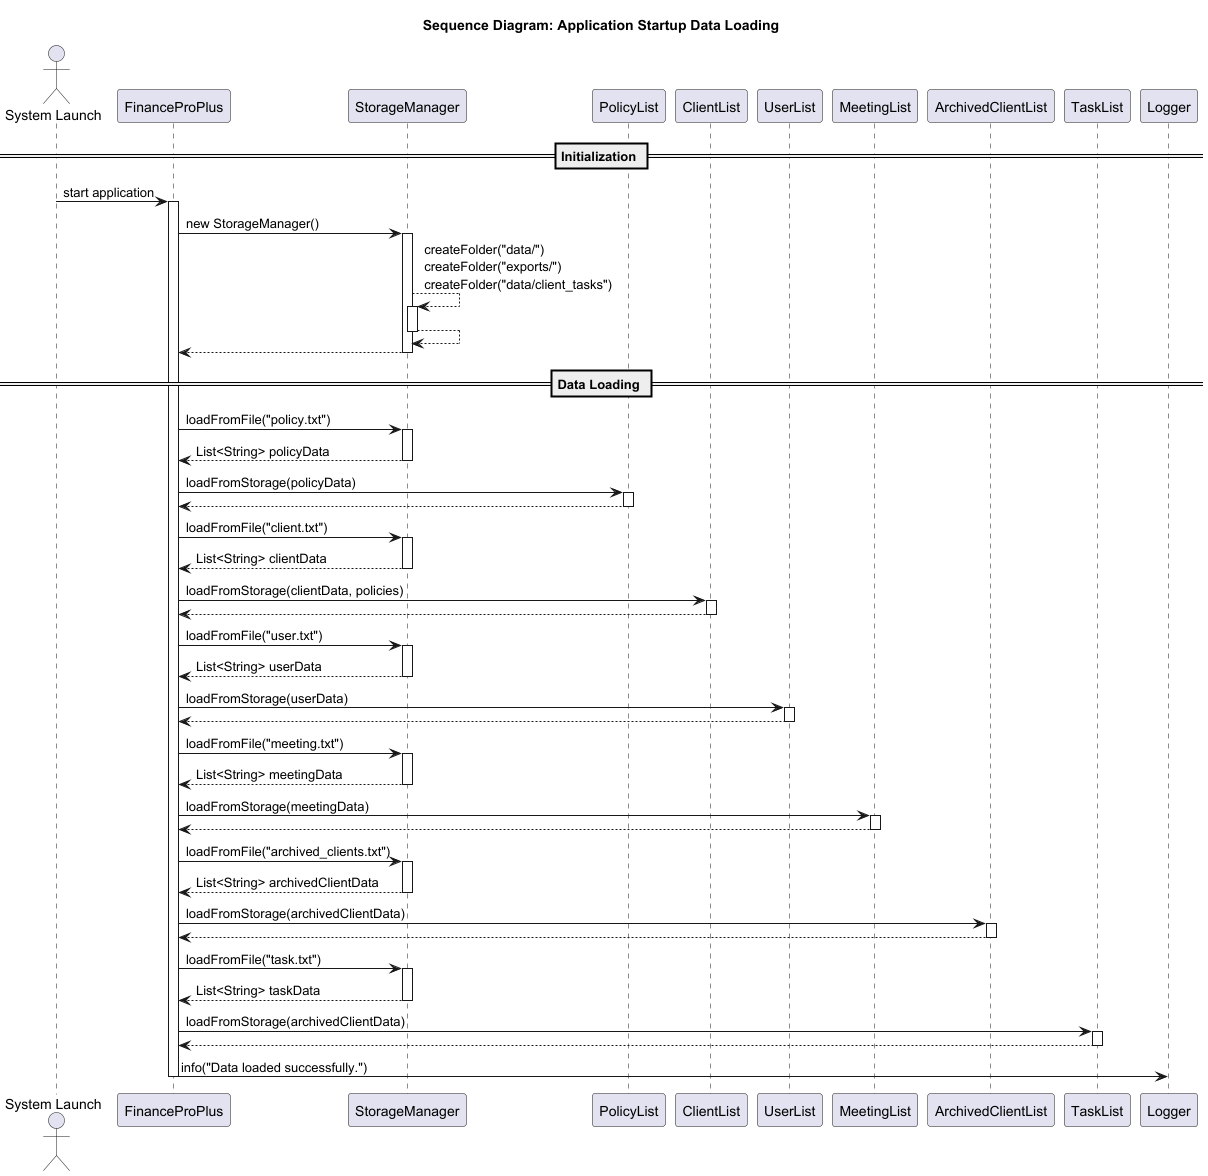

The diagram above was rendered by PlantUML. Its source (embedded in the PNG):
@startuml
title Sequence Diagram: Application Startup Data Loading

actor User as "System Launch"
participant FinanceProPlus
participant StorageManager
participant PolicyList
participant ClientList
participant UserList
participant MeetingList
participant ArchivedClientList
participant TaskList
participant Logger


== Initialization ==

User -> FinanceProPlus: start application
activate FinanceProPlus

FinanceProPlus -> StorageManager: new StorageManager()
activate StorageManager
StorageManager --> StorageManager: createFolder("data/")\ncreateFolder("exports/")\ncreateFolder("data/client_tasks")
activate StorageManager
StorageManager --> StorageManager
deactivate StorageManager
StorageManager --> FinanceProPlus
deactivate StorageManager

== Data Loading ==

FinanceProPlus -> StorageManager: loadFromFile("policy.txt")
activate StorageManager
StorageManager --> FinanceProPlus: List<String> policyData
deactivate StorageManager
FinanceProPlus -> PolicyList: loadFromStorage(policyData)
activate PolicyList
PolicyList --> FinanceProPlus:
deactivate PolicyList

FinanceProPlus -> StorageManager: loadFromFile("client.txt")
activate StorageManager
StorageManager --> FinanceProPlus: List<String> clientData
deactivate StorageManager
FinanceProPlus -> ClientList: loadFromStorage(clientData, policies)
activate ClientList
ClientList --> FinanceProPlus:
deactivate ClientList

FinanceProPlus -> StorageManager: loadFromFile("user.txt")
activate StorageManager
StorageManager --> FinanceProPlus: List<String> userData
deactivate StorageManager
FinanceProPlus -> UserList: loadFromStorage(userData)
activate UserList
UserList --> FinanceProPlus:
deactivate UserList

FinanceProPlus -> StorageManager: loadFromFile("meeting.txt")
activate StorageManager
StorageManager --> FinanceProPlus: List<String> meetingData
deactivate StorageManager
FinanceProPlus -> MeetingList: loadFromStorage(meetingData)
activate MeetingList
MeetingList --> FinanceProPlus:
deactivate MeetingList

FinanceProPlus -> StorageManager: loadFromFile("archived_clients.txt")
activate StorageManager
StorageManager --> FinanceProPlus: List<String> archivedClientData
deactivate StorageManager
FinanceProPlus -> ArchivedClientList: loadFromStorage(archivedClientData)
activate ArchivedClientList
ArchivedClientList --> FinanceProPlus:
deactivate ArchivedClientList

FinanceProPlus -> StorageManager: loadFromFile("task.txt")
activate StorageManager
StorageManager --> FinanceProPlus: List<String> taskData
deactivate StorageManager
FinanceProPlus ->TaskList: loadFromStorage(archivedClientData)
activate TaskList
TaskList --> FinanceProPlus:
deactivate TaskList

FinanceProPlus -> Logger: info("Data loaded successfully.")
deactivate FinanceProPlus

@enduml